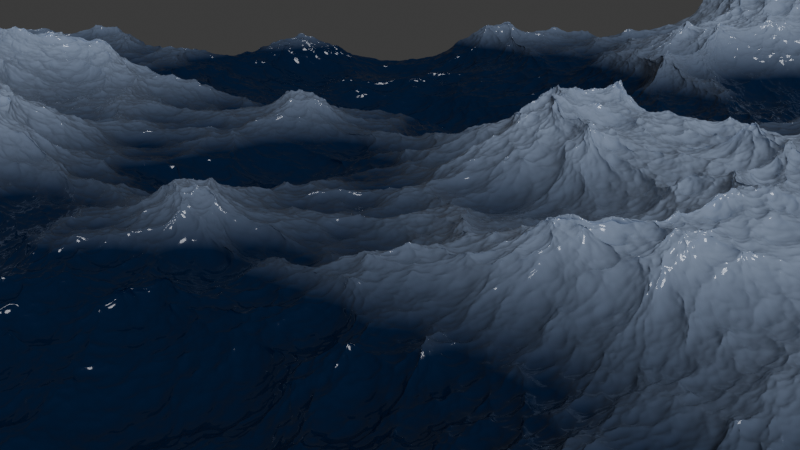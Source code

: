 # Source: ocean.blend  (saved by Blender 4.0.36; exported with 4.5.12 LTS)
import bpy
from mathutils import Matrix  # noqa: F401  (used for matrix-valued properties, if any)

bpy.ops.wm.read_factory_settings(use_empty=True)
scene = bpy.context.scene
scene.name = 'Scene'

# ---- collections
col_collection = bpy.data.collections.new('Collection'); scene.collection.children.link(col_collection)

# ---- materials (node trees are filled in below, after node groups)
mat_material = bpy.data.materials.new('Material')

# ---- material node trees
mat_material.use_nodes = True; mat_material.node_tree.nodes.clear()
_N = mat_material.node_tree.nodes; _L = mat_material.node_tree.links
n0 = _N.new('ShaderNodeSeparateXYZ'); n0.name = 'Separate XYZ'; n0.location = (-541, 272)
n1 = _N.new('ShaderNodeMapping'); n1.name = 'Mapping'; n1.location = (-797, 321)
n2 = _N.new('ShaderNodeTexCoord'); n2.name = 'Texture Coordinate'; n2.location = (-1015, 311)
n3 = _N.new('ShaderNodeBsdfPrincipled'); n3.name = 'Principled BSDF'; n3.location = (10, 300)
n3.inputs[1].default_value = 0.03182
n3.inputs[2].default_value = 0.1182
n3.inputs[3].default_value = 1.45
n4 = _N.new('ShaderNodeBsdfPrincipled'); n4.name = 'Principled BSDF.001'; n4.location = (271, 87)
n4.inputs[3].default_value = 1.45
n5 = _N.new('ShaderNodeMath'); n5.name = 'Math'; n5.location = (250, 556)
n5.width = 159
n5.operation = 'POWER'
n5.inputs[1].default_value = 0.43
n6 = _N.new('ShaderNodeMixShader'); n6.name = 'Mix Shader'; n6.location = (453, 326)
n7 = _N.new('ShaderNodeAttribute'); n7.name = 'Attribute'; n7.location = (-7, 576)
n7.attribute_name = 'Foam'
n8 = _N.new('ShaderNodeOutputMaterial'); n8.name = 'Material Output'; n8.location = (693, 306)
n9 = _N.new('ShaderNodeValToRGB'); n9.name = 'Color Ramp'; n9.location = (-336, 270)
while len(n9.color_ramp.elements) > 1: n9.color_ramp.elements.remove(n9.color_ramp.elements[-1])
n9.color_ramp.elements[0].position = 0.0; n9.color_ramp.elements[0].color = (0.001762, 0.01842, 0.06833, 1.0)
_e = n9.color_ramp.elements.new(1.0); _e.color = (0.3959, 0.4961, 0.6892, 1.0)
_L.new(n9.outputs[0], n3.inputs[0])
_L.new(n0.outputs[2], n9.inputs[0])
_L.new(n1.outputs[0], n0.inputs[0])
_L.new(n2.outputs[0], n1.inputs[0])
_L.new(n5.outputs[0], n6.inputs[0])
_L.new(n3.outputs[0], n6.inputs[1])
_L.new(n4.outputs[0], n6.inputs[2])
_L.new(n7.outputs[2], n5.inputs[0])
_L.new(n6.outputs[0], n8.inputs[0])
n8.is_active_output = True

# ---- world
world_world = bpy.data.worlds.new('World'); scene.world = world_world
world_world.use_nodes = True; world_world.node_tree.nodes.clear()
_N = world_world.node_tree.nodes; _L = world_world.node_tree.links
n0 = _N.new('ShaderNodeOutputWorld'); n0.name = 'World Output'; n0.location = (300, 300)
n1 = _N.new('ShaderNodeBackground'); n1.name = 'Background'; n1.location = (10, 300)
n1.inputs[0].default_value = (0.05088, 0.05088, 0.05088, 1.0)
_L.new(n1.outputs[0], n0.inputs[0])
n0.is_active_output = True
world_world.color = (0.05088, 0.05088, 0.05088)
world_world.use_sun_shadow = False
world_world.sun_shadow_jitter_overblur = 0.0

# ---- cameras
cam_camera = bpy.data.cameras.new('Camera')

# ---- lights
light_point_001 = bpy.data.lights.new('Point.001', 'SUN')
light_point_001.transmission_factor = 0.0
light_point_001.angle = 0.3966
light_point_001.energy = 1.38
light_point_001.shadow_soft_size = 22.16

# ---- meshes
me_plane_001 = bpy.data.meshes.new('Plane.001')
me_plane_001.from_pydata([(-1.0, -1.0, 0.0), (1.0, -1.0, 0.0), (-1.0, 1.0, 0.0), (1.0, 1.0, 0.0)], [], [(0, 1, 3, 2)])
_uv = me_plane_001.uv_layers.new(name='UVMap')
_uv.uv.foreach_set('vector', [0.0, 0.0, 1.0, 0.0, 1.0, 1.0, 0.0, 1.0])
me_plane_001.materials.append(mat_material)
me_plane_001.update()

# ---- objects
ob_plane = bpy.data.objects.new('Plane', me_plane_001)
ob_camera = bpy.data.objects.new('Camera', cam_camera)
ob_point = bpy.data.objects.new('Point', light_point_001)

# ---- transforms, parenting, visibility, modifiers, constraints
ob_plane.location = (0.0, 0.0, 7.329)
_m = ob_plane.modifiers.new('Ocean', 'OCEAN')
_m.use_foam = True
_m.resolution = 37
_m.viewport_resolution = 18
_m.wind_velocity = 7.5
_m.wave_scale_min = 0.0
_m.wave_scale = 3.7
_m.depth = 121.0
_m.foam_coverage = 0.9
_m.choppiness = 1.03
_m.time = 1.574
ob_camera.location = (34.3, 3.567, 15.55)
ob_camera.rotation_euler = (1.257, -4.916e-07, 1.543)
ob_point.location = (34.38, -1.713, 14.17)
ob_point.rotation_euler = (-5.98, 0.9593, -5.711)
ob_point.scale = (15.3, 22.09, 14.46)

# ---- collection membership
col_collection.objects.link(ob_plane)
col_collection.objects.link(ob_camera)
col_collection.objects.link(ob_point)

# ---- scene / render settings (as saved in the file)
scene.camera = ob_camera
scene.frame_start = 1; scene.frame_end = 60; scene.frame_set(23)
scene.render.engine = 'CYCLES'
scene.cycles.samples = 100
scene.cycles.sampling_pattern = 'TABULATED_SOBOL'
bpy.context.view_layer.update()
